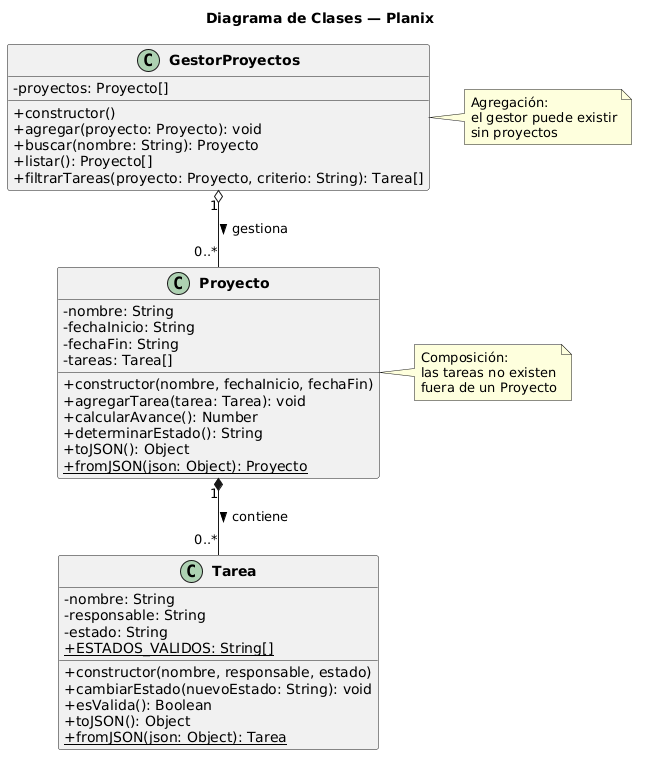

The diagram above was rendered by PlantUML. Its source (embedded in the PNG):
@startuml
title Diagrama de Clases — Planix

skinparam classAttributeIconSize 0
skinparam classFontStyle Bold

class GestorProyectos {
  - proyectos: Proyecto[]
  + constructor()
  + agregar(proyecto: Proyecto): void
  + buscar(nombre: String): Proyecto
  + listar(): Proyecto[]
  + filtrarTareas(proyecto: Proyecto, criterio: String): Tarea[]
}

class Proyecto {
  - nombre: String
  - fechaInicio: String
  - fechaFin: String
  - tareas: Tarea[]
  + constructor(nombre, fechaInicio, fechaFin)
  + agregarTarea(tarea: Tarea): void
  + calcularAvance(): Number
  + determinarEstado(): String
  + toJSON(): Object
  + {static} fromJSON(json: Object): Proyecto
}

class Tarea {
  - nombre: String
  - responsable: String
  - estado: String
  + {static} ESTADOS_VALIDOS: String[]
  + constructor(nombre, responsable, estado)
  + cambiarEstado(nuevoEstado: String): void
  + esValida(): Boolean
  + toJSON(): Object
  + {static} fromJSON(json: Object): Tarea
}

GestorProyectos "1" o-- "0..*" Proyecto : gestiona >
Proyecto "1" *-- "0..*" Tarea : contiene >

note right of GestorProyectos
  Agregación:
  el gestor puede existir
  sin proyectos
end note

note right of Proyecto
  Composición:
  las tareas no existen
  fuera de un Proyecto
end note
@enduml